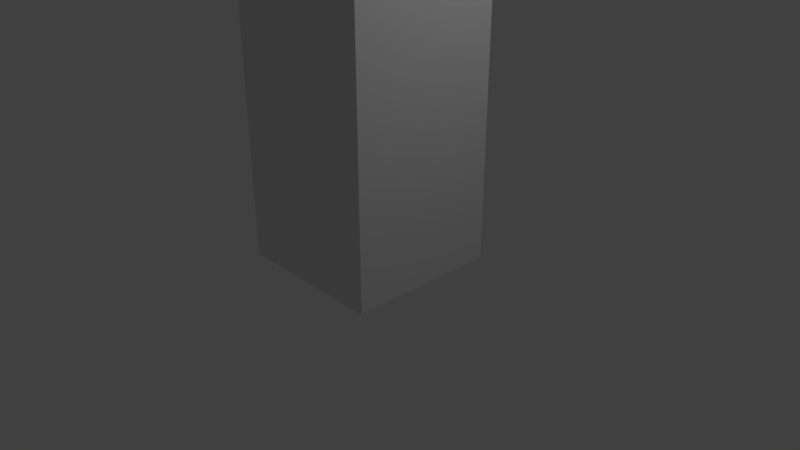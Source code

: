 # Source: Column1.blend  (saved by Blender 2.79.0; exported with 4.5.12 LTS)
import bpy
from mathutils import Matrix  # noqa: F401  (used for matrix-valued properties, if any)

bpy.ops.wm.read_factory_settings(use_empty=True)
scene = bpy.context.scene
scene.name = 'Scene'

# ---- collections
col_collection_1 = bpy.data.collections.new('Collection 1'); scene.collection.children.link(col_collection_1)

# ---- materials (node trees are filled in below, after node groups)
mat_material = bpy.data.materials.new('Material')
mat_material.alpha_threshold = 0.0
mat_material.use_transparent_shadow = False
mat_material.roughness = 0.5
mat_material.line_color = (0.0, 0.0, 0.0, 1.0)

# ---- material node trees

# ---- world
world_world = bpy.data.worlds.new('World'); scene.world = world_world
world_world.color = (0.05088, 0.05088, 0.05088)
world_world.use_sun_shadow = False
world_world.sun_shadow_jitter_overblur = 0.0
world_world.cycles.sampling_method = 'MANUAL'

# ---- cameras
cam_camera = bpy.data.cameras.new('Camera')
cam_camera.clip_end = 100.0
cam_camera.lens = 35.0
cam_camera.sensor_width = 32.0
cam_camera.sensor_height = 18.0
cam_camera.ortho_scale = 7.314
cam_camera.dof.focus_distance = 0.0
cam_camera.dof.aperture_fstop = 128.0

# ---- lights
light_lamp = bpy.data.lights.new('Lamp', 'POINT')
light_lamp.transmission_factor = 0.0
light_lamp.cutoff_distance = 30.0
light_lamp.energy = 100.0
light_lamp.shadow_buffer_clip_start = 1.001
light_lamp.shadow_soft_size = 0.1
light_lamp.shadow_maximum_resolution = 0.006
light_lamp.use_absolute_resolution = True

# ---- meshes
me_cube = bpy.data.meshes.new('Cube')
me_cube.from_pydata([(1.009, -2.018, -1.009), (1.009, -2.018, 1.009), (-1.009, -2.018, 1.009), (-1.009, -2.018, -1.009), (1.009, 2.018, -1.009), (1.009, 2.018, 1.009), (-1.009, 2.018, 1.009), (-1.009, 2.018, -1.009)], [], [(0, 1, 2, 3), (4, 7, 6, 5), (0, 4, 5, 1), (1, 5, 6, 2), (2, 6, 7, 3), (4, 0, 3, 7)])
me_cube.materials.append(mat_material)
me_cube.use_remesh_preserve_volume = False
me_cube.use_remesh_preserve_attributes = False
me_cube.use_mirror_vertex_groups = False
me_cube.update()

# ---- objects
ob_cube = bpy.data.objects.new('Cube', me_cube)
ob_lamp = bpy.data.objects.new('Lamp', light_lamp)
ob_camera = bpy.data.objects.new('Camera', cam_camera)

# ---- transforms, parenting, visibility, modifiers, constraints
ob_cube.location = (0.0, 0.0, 2.0)
ob_cube.rotation_euler = (1.571, -0.0, 0.0)
ob_cube.lock_rotations_4d = False
ob_cube.empty_display_type = 'ARROWS'
ob_cube.lineart.crease_threshold = 0.0
ob_lamp.location = (4.076, 1.005, 5.904)
ob_lamp.rotation_euler = (0.6503, 0.05522, 1.866)
ob_lamp.lock_rotations_4d = False
ob_lamp.empty_display_type = 'ARROWS'
ob_lamp.color = (0.0, 0.0, 0.0, 0.0)
ob_lamp.lineart.crease_threshold = 0.0
ob_camera.location = (7.481, -6.508, 5.344)
ob_camera.rotation_euler = (1.109, 0.0, 0.8149)
ob_camera.lock_rotations_4d = False
ob_camera.empty_display_type = 'ARROWS'
ob_camera.color = (0.0, 0.0, 0.0, 0.0)
ob_camera.display_type = 'WIRE'
ob_camera.lineart.crease_threshold = 0.0

# ---- collection membership
col_collection_1.objects.link(ob_cube)
col_collection_1.objects.link(ob_lamp)
col_collection_1.objects.link(ob_camera)

# ---- scene / render settings (as saved in the file)
scene.camera = ob_camera
scene.frame_start = 1; scene.frame_end = 250; scene.frame_set(1)
scene.render.engine = 'BLENDER_EEVEE_NEXT'
scene.render.resolution_percentage = 50
scene.render.dither_intensity = 0.0
scene.cycles.use_denoising = False
scene.cycles.samples = 128
scene.cycles.sampling_pattern = 'TABULATED_SOBOL'
scene.cycles.use_adaptive_sampling = False
scene.cycles.use_light_tree = False
scene.cycles.blur_glossy = 0.0
scene.cycles.sample_clamp_indirect = 0.0
scene.view_settings.view_transform = 'Standard'
bpy.context.view_layer.update()
